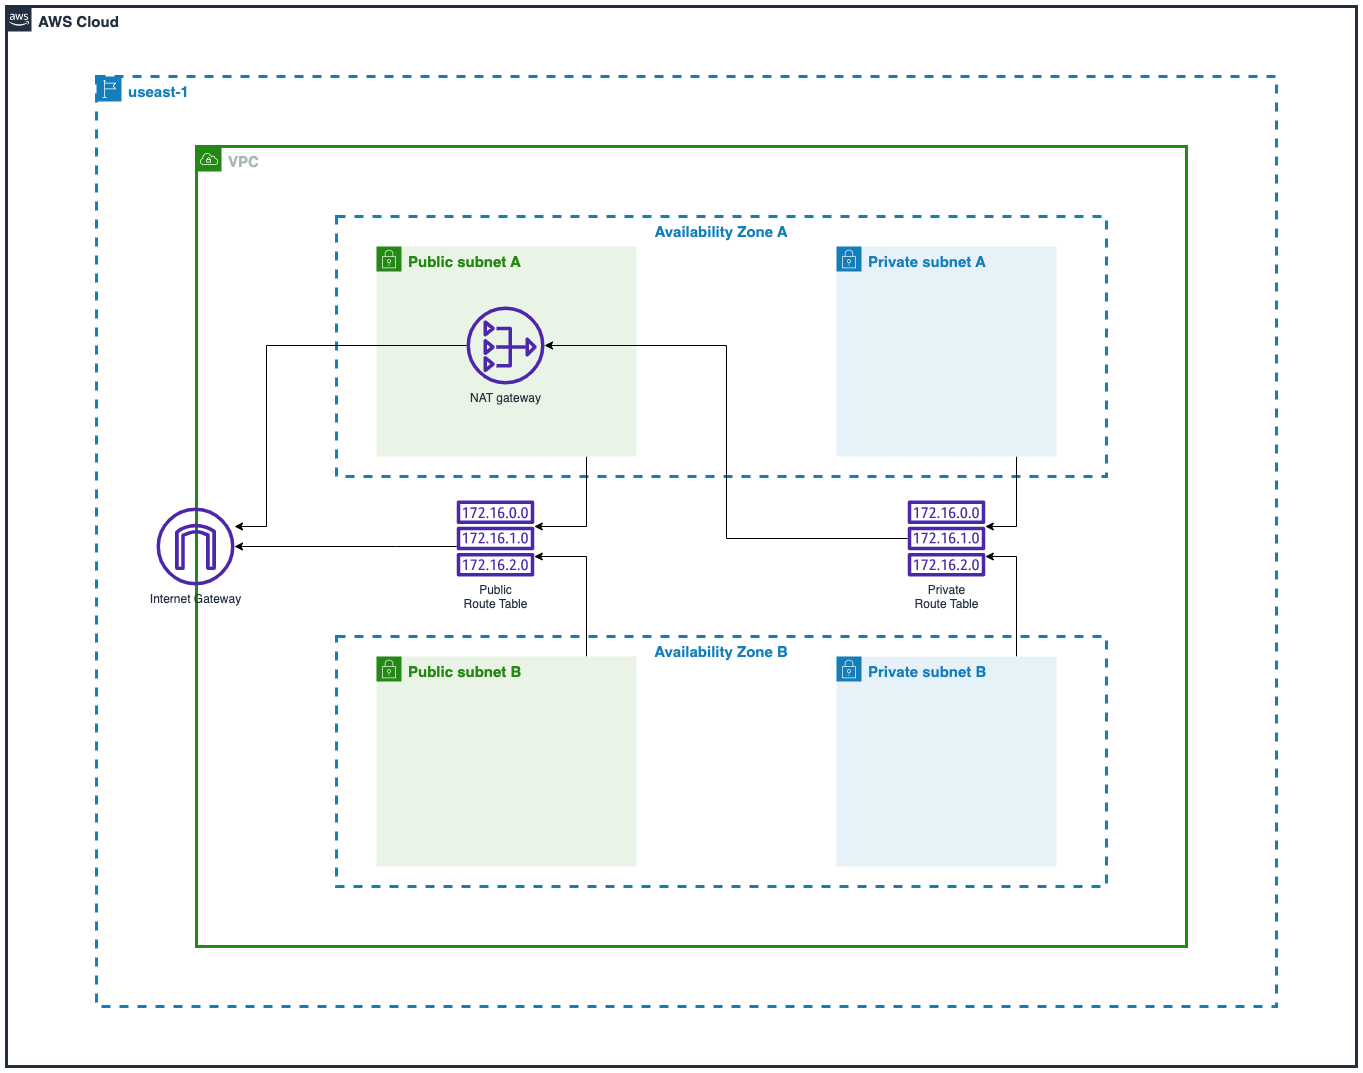

The diagram above was exported from draw.io. Its source (the exported page's mxGraphModel, read from the mxfile embedded in the PNG):
<mxGraphModel dx="3434" dy="2371" grid="1" gridSize="10" guides="1" tooltips="1" connect="1" arrows="1" fold="1" page="0" pageScale="1" pageWidth="827" pageHeight="1169" math="0" shadow="0">
  <root>
    <mxCell id="0" />
    <mxCell id="1" parent="0" />
    <mxCell id="oats-2UPuMsUvw4nmRWa-6" value="Availability Zone A" style="fillColor=none;strokeColor=#147EBA;dashed=1;verticalAlign=top;fontStyle=1;fontColor=#147EBA;whiteSpace=wrap;html=1;strokeWidth=3;fontSize=15;labelPosition=center;verticalLabelPosition=middle;align=center;horizontal=1;" parent="1" vertex="1">
      <mxGeometry x="-1540" y="-1090" width="770" height="260" as="geometry" />
    </mxCell>
    <mxCell id="oats-2UPuMsUvw4nmRWa-4" value="&lt;font style=&quot;font-size: 15px;&quot;&gt;&lt;b&gt;VPC&lt;/b&gt;&lt;/font&gt;" style="points=[[0,0],[0.25,0],[0.5,0],[0.75,0],[1,0],[1,0.25],[1,0.5],[1,0.75],[1,1],[0.75,1],[0.5,1],[0.25,1],[0,1],[0,0.75],[0,0.5],[0,0.25]];outlineConnect=0;gradientColor=none;html=1;whiteSpace=wrap;fontSize=12;fontStyle=0;container=0;pointerEvents=0;collapsible=0;recursiveResize=0;shape=mxgraph.aws4.group;grIcon=mxgraph.aws4.group_vpc;strokeColor=#248814;fillColor=none;verticalAlign=top;align=left;spacingLeft=30;fontColor=#AAB7B8;dashed=0;strokeWidth=3;" parent="1" vertex="1">
      <mxGeometry x="-1680" y="-1160" width="990" height="800" as="geometry" />
    </mxCell>
    <mxCell id="oats-2UPuMsUvw4nmRWa-2" value="AWS Cloud" style="points=[[0,0],[0.25,0],[0.5,0],[0.75,0],[1,0],[1,0.25],[1,0.5],[1,0.75],[1,1],[0.75,1],[0.5,1],[0.25,1],[0,1],[0,0.75],[0,0.5],[0,0.25]];outlineConnect=0;gradientColor=none;html=1;whiteSpace=wrap;fontSize=15;fontStyle=1;container=0;pointerEvents=0;collapsible=0;recursiveResize=0;shape=mxgraph.aws4.group;grIcon=mxgraph.aws4.group_aws_cloud_alt;strokeColor=#232F3E;fillColor=none;verticalAlign=top;align=left;spacingLeft=30;fontColor=#232F3E;dashed=0;strokeWidth=3;" parent="1" vertex="1">
      <mxGeometry x="-1870" y="-1300" width="1350" height="1060" as="geometry" />
    </mxCell>
    <mxCell id="XGZNRnSIU0G8s3Tg5P4e-9" style="edgeStyle=orthogonalEdgeStyle;rounded=0;orthogonalLoop=1;jettySize=auto;html=1;" edge="1" parent="1" source="oats-2UPuMsUvw4nmRWa-5" target="oats-2UPuMsUvw4nmRWa-48">
      <mxGeometry relative="1" as="geometry">
        <Array as="points">
          <mxPoint x="-1290" y="-780" />
        </Array>
      </mxGeometry>
    </mxCell>
    <mxCell id="oats-2UPuMsUvw4nmRWa-5" value="Public subnet A" style="points=[[0,0],[0.25,0],[0.5,0],[0.75,0],[1,0],[1,0.25],[1,0.5],[1,0.75],[1,1],[0.75,1],[0.5,1],[0.25,1],[0,1],[0,0.75],[0,0.5],[0,0.25]];outlineConnect=0;gradientColor=none;html=1;whiteSpace=wrap;fontSize=15;fontStyle=1;container=0;pointerEvents=0;collapsible=0;recursiveResize=0;shape=mxgraph.aws4.group;grIcon=mxgraph.aws4.group_security_group;grStroke=0;strokeColor=#248814;fillColor=#E9F3E6;verticalAlign=top;align=left;spacingLeft=30;fontColor=#248814;dashed=0;" parent="1" vertex="1">
      <mxGeometry x="-1500" y="-1060" width="260" height="210" as="geometry" />
    </mxCell>
    <mxCell id="oats-2UPuMsUvw4nmRWa-7" value="&lt;font style=&quot;font-size: 15px;&quot;&gt;&lt;b&gt;useast-1&lt;/b&gt;&lt;/font&gt;" style="points=[[0,0],[0.25,0],[0.5,0],[0.75,0],[1,0],[1,0.25],[1,0.5],[1,0.75],[1,1],[0.75,1],[0.5,1],[0.25,1],[0,1],[0,0.75],[0,0.5],[0,0.25]];outlineConnect=0;gradientColor=none;html=1;whiteSpace=wrap;fontSize=12;fontStyle=0;container=0;pointerEvents=0;collapsible=0;recursiveResize=0;shape=mxgraph.aws4.group;grIcon=mxgraph.aws4.group_region;strokeColor=#147EBA;fillColor=none;verticalAlign=top;align=left;spacingLeft=30;fontColor=#147EBA;dashed=1;strokeWidth=3;" parent="1" vertex="1">
      <mxGeometry x="-1780" y="-1230" width="1180" height="930" as="geometry" />
    </mxCell>
    <mxCell id="XGZNRnSIU0G8s3Tg5P4e-11" style="edgeStyle=orthogonalEdgeStyle;rounded=0;orthogonalLoop=1;jettySize=auto;html=1;" edge="1" parent="1" source="oats-2UPuMsUvw4nmRWa-8" target="oats-2UPuMsUvw4nmRWa-20">
      <mxGeometry relative="1" as="geometry">
        <Array as="points">
          <mxPoint x="-860" y="-780" />
        </Array>
      </mxGeometry>
    </mxCell>
    <mxCell id="oats-2UPuMsUvw4nmRWa-8" value="Private subnet A" style="points=[[0,0],[0.25,0],[0.5,0],[0.75,0],[1,0],[1,0.25],[1,0.5],[1,0.75],[1,1],[0.75,1],[0.5,1],[0.25,1],[0,1],[0,0.75],[0,0.5],[0,0.25]];outlineConnect=0;gradientColor=none;html=1;whiteSpace=wrap;fontSize=15;fontStyle=1;container=1;pointerEvents=0;collapsible=0;recursiveResize=0;shape=mxgraph.aws4.group;grIcon=mxgraph.aws4.group_security_group;grStroke=0;strokeColor=#147EBA;fillColor=#E6F2F8;verticalAlign=top;align=left;spacingLeft=30;fontColor=#147EBA;dashed=0;" parent="1" vertex="1">
      <mxGeometry x="-1040" y="-1060" width="220" height="210" as="geometry" />
    </mxCell>
    <mxCell id="XGZNRnSIU0G8s3Tg5P4e-12" style="edgeStyle=orthogonalEdgeStyle;rounded=0;orthogonalLoop=1;jettySize=auto;html=1;" edge="1" parent="1" source="oats-2UPuMsUvw4nmRWa-20" target="oats-2UPuMsUvw4nmRWa-21">
      <mxGeometry relative="1" as="geometry">
        <Array as="points">
          <mxPoint x="-1150" y="-768" />
          <mxPoint x="-1150" y="-961" />
        </Array>
      </mxGeometry>
    </mxCell>
    <mxCell id="oats-2UPuMsUvw4nmRWa-20" value="Private&lt;br&gt;Route Table" style="sketch=0;outlineConnect=0;fontColor=#232F3E;gradientColor=none;fillColor=#4D27AA;strokeColor=none;dashed=0;verticalLabelPosition=bottom;verticalAlign=top;align=center;html=1;fontSize=12;fontStyle=0;aspect=fixed;pointerEvents=1;shape=mxgraph.aws4.route_table;" parent="1" vertex="1">
      <mxGeometry x="-969" y="-806" width="78" height="76" as="geometry" />
    </mxCell>
    <mxCell id="XGZNRnSIU0G8s3Tg5P4e-15" style="edgeStyle=orthogonalEdgeStyle;rounded=0;orthogonalLoop=1;jettySize=auto;html=1;" edge="1" parent="1" source="oats-2UPuMsUvw4nmRWa-48" target="oats-2UPuMsUvw4nmRWa-18">
      <mxGeometry relative="1" as="geometry">
        <Array as="points">
          <mxPoint x="-1480" y="-760" />
          <mxPoint x="-1480" y="-760" />
        </Array>
      </mxGeometry>
    </mxCell>
    <mxCell id="oats-2UPuMsUvw4nmRWa-48" value="Public&lt;br&gt;Route Table" style="sketch=0;outlineConnect=0;fontColor=#232F3E;gradientColor=none;fillColor=#4D27AA;strokeColor=none;dashed=0;verticalLabelPosition=bottom;verticalAlign=top;align=center;html=1;fontSize=12;fontStyle=0;aspect=fixed;pointerEvents=1;shape=mxgraph.aws4.route_table;" parent="1" vertex="1">
      <mxGeometry x="-1420" y="-806" width="78" height="76" as="geometry" />
    </mxCell>
    <mxCell id="XGZNRnSIU0G8s3Tg5P4e-14" style="edgeStyle=orthogonalEdgeStyle;rounded=0;orthogonalLoop=1;jettySize=auto;html=1;" edge="1" parent="1" source="oats-2UPuMsUvw4nmRWa-21" target="oats-2UPuMsUvw4nmRWa-18">
      <mxGeometry relative="1" as="geometry">
        <Array as="points">
          <mxPoint x="-1610" y="-961" />
          <mxPoint x="-1610" y="-780" />
        </Array>
      </mxGeometry>
    </mxCell>
    <mxCell id="oats-2UPuMsUvw4nmRWa-21" value="NAT gateway" style="sketch=0;outlineConnect=0;fontColor=#232F3E;gradientColor=none;fillColor=#4D27AA;strokeColor=none;dashed=0;verticalLabelPosition=bottom;verticalAlign=top;align=center;html=1;fontSize=12;fontStyle=0;aspect=fixed;pointerEvents=1;shape=mxgraph.aws4.nat_gateway;" parent="1" vertex="1">
      <mxGeometry x="-1410" y="-1000" width="78" height="78" as="geometry" />
    </mxCell>
    <mxCell id="oats-2UPuMsUvw4nmRWa-16" value="Availability Zone B" style="fillColor=none;strokeColor=#147EBA;dashed=1;verticalAlign=top;fontStyle=1;fontColor=#147EBA;whiteSpace=wrap;html=1;strokeWidth=3;fontSize=15;labelPosition=center;verticalLabelPosition=middle;align=center;container=0;" parent="1" vertex="1">
      <mxGeometry x="-1540" y="-670" width="770" height="250" as="geometry" />
    </mxCell>
    <mxCell id="XGZNRnSIU0G8s3Tg5P4e-8" style="edgeStyle=orthogonalEdgeStyle;rounded=0;orthogonalLoop=1;jettySize=auto;html=1;" edge="1" parent="1" source="XGZNRnSIU0G8s3Tg5P4e-3" target="oats-2UPuMsUvw4nmRWa-48">
      <mxGeometry relative="1" as="geometry">
        <Array as="points">
          <mxPoint x="-1290" y="-750" />
        </Array>
      </mxGeometry>
    </mxCell>
    <mxCell id="XGZNRnSIU0G8s3Tg5P4e-3" value="Public subnet B" style="points=[[0,0],[0.25,0],[0.5,0],[0.75,0],[1,0],[1,0.25],[1,0.5],[1,0.75],[1,1],[0.75,1],[0.5,1],[0.25,1],[0,1],[0,0.75],[0,0.5],[0,0.25]];outlineConnect=0;gradientColor=none;html=1;whiteSpace=wrap;fontSize=15;fontStyle=1;container=0;pointerEvents=0;collapsible=0;recursiveResize=0;shape=mxgraph.aws4.group;grIcon=mxgraph.aws4.group_security_group;grStroke=0;strokeColor=#248814;fillColor=#E9F3E6;verticalAlign=top;align=left;spacingLeft=30;fontColor=#248814;dashed=0;" vertex="1" parent="1">
      <mxGeometry x="-1500" y="-650" width="260" height="210" as="geometry" />
    </mxCell>
    <mxCell id="XGZNRnSIU0G8s3Tg5P4e-10" style="edgeStyle=orthogonalEdgeStyle;rounded=0;orthogonalLoop=1;jettySize=auto;html=1;" edge="1" parent="1" source="XGZNRnSIU0G8s3Tg5P4e-4" target="oats-2UPuMsUvw4nmRWa-20">
      <mxGeometry relative="1" as="geometry">
        <Array as="points">
          <mxPoint x="-860" y="-750" />
        </Array>
      </mxGeometry>
    </mxCell>
    <mxCell id="XGZNRnSIU0G8s3Tg5P4e-4" value="Private subnet B" style="points=[[0,0],[0.25,0],[0.5,0],[0.75,0],[1,0],[1,0.25],[1,0.5],[1,0.75],[1,1],[0.75,1],[0.5,1],[0.25,1],[0,1],[0,0.75],[0,0.5],[0,0.25]];outlineConnect=0;gradientColor=none;html=1;whiteSpace=wrap;fontSize=15;fontStyle=1;container=1;pointerEvents=0;collapsible=0;recursiveResize=0;shape=mxgraph.aws4.group;grIcon=mxgraph.aws4.group_security_group;grStroke=0;strokeColor=#147EBA;fillColor=#E6F2F8;verticalAlign=top;align=left;spacingLeft=30;fontColor=#147EBA;dashed=0;" vertex="1" parent="1">
      <mxGeometry x="-1040" y="-650" width="220" height="210" as="geometry" />
    </mxCell>
    <mxCell id="oats-2UPuMsUvw4nmRWa-18" value="Internet Gateway" style="sketch=0;outlineConnect=0;fontColor=#232F3E;gradientColor=none;fillColor=#4D27AA;strokeColor=none;dashed=0;verticalLabelPosition=bottom;verticalAlign=top;align=center;html=1;fontSize=12;fontStyle=0;aspect=fixed;pointerEvents=1;shape=mxgraph.aws4.internet_gateway;" parent="1" vertex="1">
      <mxGeometry x="-1720" y="-799" width="78" height="78" as="geometry" />
    </mxCell>
  </root>
</mxGraphModel>